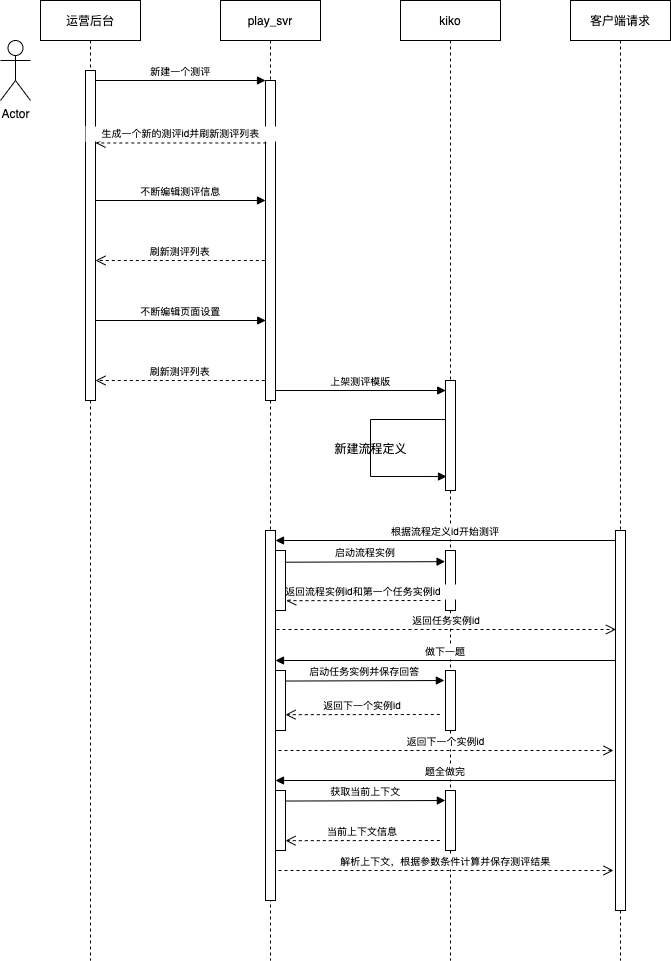

The diagram above was exported from draw.io. Its source (the exported page's mxGraphModel, read from the mxfile embedded in the PNG):
<mxGraphModel dx="1715" dy="556" grid="1" gridSize="10" guides="1" tooltips="1" connect="1" arrows="1" fold="1" page="1" pageScale="1" pageWidth="850" pageHeight="1100" math="0" shadow="0">
  <root>
    <mxCell id="0" />
    <mxCell id="1" parent="0" />
    <mxCell id="3nuBFxr9cyL0pnOWT2aG-1" value="运营后台" style="shape=umlLifeline;perimeter=lifelinePerimeter;container=1;collapsible=0;recursiveResize=0;rounded=0;shadow=0;strokeWidth=1;" parent="1" vertex="1">
      <mxGeometry x="20" y="60" width="100" height="960" as="geometry" />
    </mxCell>
    <mxCell id="3nuBFxr9cyL0pnOWT2aG-2" value="" style="points=[];perimeter=orthogonalPerimeter;rounded=0;shadow=0;strokeWidth=1;" parent="3nuBFxr9cyL0pnOWT2aG-1" vertex="1">
      <mxGeometry x="45" y="70" width="10" height="330" as="geometry" />
    </mxCell>
    <mxCell id="3nuBFxr9cyL0pnOWT2aG-5" value="play_svr" style="shape=umlLifeline;perimeter=lifelinePerimeter;container=1;collapsible=0;recursiveResize=0;rounded=0;shadow=0;strokeWidth=1;" parent="1" vertex="1">
      <mxGeometry x="200" y="60" width="100" height="960" as="geometry" />
    </mxCell>
    <mxCell id="3nuBFxr9cyL0pnOWT2aG-6" value="" style="points=[];perimeter=orthogonalPerimeter;rounded=0;shadow=0;strokeWidth=1;" parent="3nuBFxr9cyL0pnOWT2aG-5" vertex="1">
      <mxGeometry x="45" y="80" width="10" height="320" as="geometry" />
    </mxCell>
    <mxCell id="3nuBFxr9cyL0pnOWT2aG-7" value="生成一个新的测评id并刷新测评列表" style="verticalAlign=bottom;endArrow=open;dashed=1;endSize=8;shadow=0;strokeWidth=1;exitX=0.081;exitY=0.164;exitDx=0;exitDy=0;exitPerimeter=0;fontSize=10;" parent="1" edge="1">
      <mxGeometry relative="1" as="geometry">
        <mxPoint x="75" y="202.48000000000002" as="targetPoint" />
        <mxPoint x="245.81000000000006" y="202.48000000000002" as="sourcePoint" />
      </mxGeometry>
    </mxCell>
    <mxCell id="3nuBFxr9cyL0pnOWT2aG-8" value="新建一个测评" style="verticalAlign=bottom;endArrow=block;entryX=0;entryY=0;shadow=0;strokeWidth=1;fontSize=10;" parent="1" source="3nuBFxr9cyL0pnOWT2aG-2" target="3nuBFxr9cyL0pnOWT2aG-6" edge="1">
      <mxGeometry relative="1" as="geometry">
        <mxPoint x="175" y="140" as="sourcePoint" />
      </mxGeometry>
    </mxCell>
    <mxCell id="_IQ1lsEtTBxcvNftNDux-1" value="kiko" style="shape=umlLifeline;perimeter=lifelinePerimeter;container=1;collapsible=0;recursiveResize=0;rounded=0;shadow=0;strokeWidth=1;" parent="1" vertex="1">
      <mxGeometry x="380" y="60" width="100" height="960" as="geometry" />
    </mxCell>
    <mxCell id="_IQ1lsEtTBxcvNftNDux-2" value="" style="points=[];perimeter=orthogonalPerimeter;rounded=0;shadow=0;strokeWidth=1;" parent="_IQ1lsEtTBxcvNftNDux-1" vertex="1">
      <mxGeometry x="45" y="380" width="10" height="110" as="geometry" />
    </mxCell>
    <mxCell id="_IQ1lsEtTBxcvNftNDux-22" value="" style="edgeStyle=orthogonalEdgeStyle;html=1;align=left;spacingLeft=2;endArrow=block;rounded=0;fontSize=10;entryX=0.103;entryY=0.873;entryDx=0;entryDy=0;entryPerimeter=0;" parent="_IQ1lsEtTBxcvNftNDux-1" target="_IQ1lsEtTBxcvNftNDux-2" edge="1">
      <mxGeometry relative="1" as="geometry">
        <mxPoint x="45" y="419" as="sourcePoint" />
        <Array as="points">
          <mxPoint x="-30" y="419" />
          <mxPoint x="-30" y="476" />
        </Array>
        <mxPoint x="-170" y="470" as="targetPoint" />
      </mxGeometry>
    </mxCell>
    <mxCell id="_IQ1lsEtTBxcvNftNDux-42" value="" style="points=[];perimeter=orthogonalPerimeter;rounded=0;shadow=0;strokeWidth=1;" parent="_IQ1lsEtTBxcvNftNDux-1" vertex="1">
      <mxGeometry x="45" y="550" width="10" height="60" as="geometry" />
    </mxCell>
    <mxCell id="_IQ1lsEtTBxcvNftNDux-3" value="客户端请求" style="shape=umlLifeline;perimeter=lifelinePerimeter;container=1;collapsible=0;recursiveResize=0;rounded=0;shadow=0;strokeWidth=1;" parent="1" vertex="1">
      <mxGeometry x="550" y="60" width="100" height="960" as="geometry" />
    </mxCell>
    <mxCell id="_IQ1lsEtTBxcvNftNDux-31" value="" style="points=[];perimeter=orthogonalPerimeter;rounded=0;shadow=0;strokeWidth=1;" parent="_IQ1lsEtTBxcvNftNDux-3" vertex="1">
      <mxGeometry x="45" y="530" width="10" height="380" as="geometry" />
    </mxCell>
    <mxCell id="_IQ1lsEtTBxcvNftNDux-5" value="不断编辑测评信息" style="verticalAlign=bottom;endArrow=block;entryX=0;entryY=0;shadow=0;strokeWidth=1;fontSize=10;" parent="1" edge="1">
      <mxGeometry relative="1" as="geometry">
        <mxPoint x="74.81034482758628" y="260.0000000000002" as="sourcePoint" />
        <mxPoint x="245" y="260.0000000000002" as="targetPoint" />
      </mxGeometry>
    </mxCell>
    <mxCell id="_IQ1lsEtTBxcvNftNDux-7" value="刷新测评列表" style="verticalAlign=bottom;endArrow=open;dashed=1;endSize=8;shadow=0;strokeWidth=1;exitX=-0.069;exitY=0.271;exitDx=0;exitDy=0;exitPerimeter=0;fontSize=10;" parent="1" edge="1">
      <mxGeometry relative="1" as="geometry">
        <mxPoint x="75" y="320.00000000000006" as="targetPoint" />
        <mxPoint x="244.30999999999995" y="320.00000000000006" as="sourcePoint" />
      </mxGeometry>
    </mxCell>
    <mxCell id="_IQ1lsEtTBxcvNftNDux-10" value="不断编辑页面设置" style="verticalAlign=bottom;endArrow=block;entryX=0;entryY=0;shadow=0;strokeWidth=1;fontSize=10;" parent="1" edge="1">
      <mxGeometry relative="1" as="geometry">
        <mxPoint x="75.00034482758628" y="380.0000000000002" as="sourcePoint" />
        <mxPoint x="245.19" y="380.0000000000002" as="targetPoint" />
      </mxGeometry>
    </mxCell>
    <mxCell id="_IQ1lsEtTBxcvNftNDux-11" value="刷新测评列表" style="verticalAlign=bottom;endArrow=open;dashed=1;endSize=8;shadow=0;strokeWidth=1;exitX=-0.069;exitY=0.271;exitDx=0;exitDy=0;exitPerimeter=0;fontSize=10;" parent="1" edge="1">
      <mxGeometry relative="1" as="geometry">
        <mxPoint x="75" y="440" as="targetPoint" />
        <mxPoint x="244.30999999999995" y="440" as="sourcePoint" />
      </mxGeometry>
    </mxCell>
    <mxCell id="_IQ1lsEtTBxcvNftNDux-12" value="上架测评模版" style="verticalAlign=bottom;endArrow=block;entryX=0;entryY=0;shadow=0;strokeWidth=1;fontSize=10;" parent="1" edge="1">
      <mxGeometry relative="1" as="geometry">
        <mxPoint x="255.00034482758633" y="450.0000000000002" as="sourcePoint" />
        <mxPoint x="425.19000000000005" y="450.0000000000002" as="targetPoint" />
      </mxGeometry>
    </mxCell>
    <mxCell id="_IQ1lsEtTBxcvNftNDux-17" value="Actor" style="shape=umlActor;verticalLabelPosition=bottom;verticalAlign=top;html=1;fontSize=10;" parent="1" vertex="1">
      <mxGeometry x="-20" y="100" width="30" height="60" as="geometry" />
    </mxCell>
    <mxCell id="_IQ1lsEtTBxcvNftNDux-27" value="" style="points=[];perimeter=orthogonalPerimeter;rounded=0;shadow=0;strokeWidth=1;" parent="1" vertex="1">
      <mxGeometry x="245" y="590" width="10" height="370" as="geometry" />
    </mxCell>
    <mxCell id="_IQ1lsEtTBxcvNftNDux-28" value="根据流程定义id开始测评" style="verticalAlign=bottom;endArrow=block;shadow=0;strokeWidth=1;fontSize=10;" parent="1" source="_IQ1lsEtTBxcvNftNDux-31" edge="1">
      <mxGeometry relative="1" as="geometry">
        <mxPoint x="595" y="599.8399999999999" as="sourcePoint" />
        <mxPoint x="255" y="600" as="targetPoint" />
      </mxGeometry>
    </mxCell>
    <mxCell id="_IQ1lsEtTBxcvNftNDux-29" value="&lt;blockquote&gt;&lt;span style=&quot;font-size: 11px&quot;&gt;新建流程定义&lt;/span&gt;&lt;/blockquote&gt;" style="text;strokeColor=none;fillColor=none;html=1;fontSize=10;fontStyle=0;verticalAlign=middle;align=center;" parent="1" vertex="1">
      <mxGeometry x="330" y="503" width="40" height="10" as="geometry" />
    </mxCell>
    <mxCell id="_IQ1lsEtTBxcvNftNDux-30" value="返回流程实例id和第一个任务实例id" style="verticalAlign=bottom;endArrow=open;dashed=1;endSize=8;shadow=0;strokeWidth=1;fontSize=10;entryX=1.071;entryY=0.836;entryDx=0;entryDy=0;entryPerimeter=0;" parent="1" target="_IQ1lsEtTBxcvNftNDux-41" edge="1">
      <mxGeometry relative="1" as="geometry">
        <mxPoint x="423" y="660" as="targetPoint" />
        <mxPoint x="420" y="660" as="sourcePoint" />
      </mxGeometry>
    </mxCell>
    <mxCell id="_IQ1lsEtTBxcvNftNDux-32" value="做下一题" style="verticalAlign=bottom;endArrow=block;shadow=0;strokeWidth=1;fontSize=10;" parent="1" edge="1">
      <mxGeometry relative="1" as="geometry">
        <mxPoint x="595" y="720" as="sourcePoint" />
        <mxPoint x="255" y="720" as="targetPoint" />
      </mxGeometry>
    </mxCell>
    <mxCell id="_IQ1lsEtTBxcvNftNDux-33" value="返回下一个实例id" style="verticalAlign=bottom;endArrow=open;dashed=1;endSize=8;shadow=0;strokeWidth=1;fontSize=10;" parent="1" edge="1">
      <mxGeometry relative="1" as="geometry">
        <mxPoint x="593" y="810" as="targetPoint" />
        <mxPoint x="258" y="810" as="sourcePoint" />
      </mxGeometry>
    </mxCell>
    <mxCell id="_IQ1lsEtTBxcvNftNDux-38" value="题全做完" style="verticalAlign=bottom;endArrow=block;shadow=0;strokeWidth=1;fontSize=10;" parent="1" edge="1">
      <mxGeometry relative="1" as="geometry">
        <mxPoint x="595" y="840" as="sourcePoint" />
        <mxPoint x="255" y="840" as="targetPoint" />
      </mxGeometry>
    </mxCell>
    <mxCell id="_IQ1lsEtTBxcvNftNDux-39" value="解析上下文，根据参数条件计算并保存测评结果" style="verticalAlign=bottom;endArrow=open;dashed=1;endSize=8;shadow=0;strokeWidth=1;fontSize=10;" parent="1" edge="1">
      <mxGeometry relative="1" as="geometry">
        <mxPoint x="593" y="930" as="targetPoint" />
        <mxPoint x="258" y="930" as="sourcePoint" />
      </mxGeometry>
    </mxCell>
    <mxCell id="_IQ1lsEtTBxcvNftNDux-41" value="" style="points=[];perimeter=orthogonalPerimeter;rounded=0;shadow=0;strokeWidth=1;" parent="1" vertex="1">
      <mxGeometry x="255" y="610" width="10" height="60" as="geometry" />
    </mxCell>
    <mxCell id="_IQ1lsEtTBxcvNftNDux-43" value="启动流程实例" style="verticalAlign=bottom;endArrow=block;shadow=0;strokeWidth=1;fontSize=10;exitX=1.071;exitY=0.245;exitDx=0;exitDy=0;exitPerimeter=0;entryX=-0.043;entryY=0.236;entryDx=0;entryDy=0;entryPerimeter=0;" parent="1" edge="1">
      <mxGeometry relative="1" as="geometry">
        <mxPoint x="265.7099999999998" y="621.7" as="sourcePoint" />
        <mxPoint x="424.56999999999994" y="621.1600000000001" as="targetPoint" />
      </mxGeometry>
    </mxCell>
    <mxCell id="_IQ1lsEtTBxcvNftNDux-44" value="返回任务实例id" style="verticalAlign=bottom;endArrow=open;dashed=1;endSize=8;shadow=0;strokeWidth=1;fontSize=10;" parent="1" edge="1">
      <mxGeometry relative="1" as="geometry">
        <mxPoint x="595.5" y="689" as="targetPoint" />
        <mxPoint x="256" y="689" as="sourcePoint" />
        <Array as="points">
          <mxPoint x="476" y="689" />
        </Array>
      </mxGeometry>
    </mxCell>
    <mxCell id="_IQ1lsEtTBxcvNftNDux-45" value="" style="points=[];perimeter=orthogonalPerimeter;rounded=0;shadow=0;strokeWidth=1;" parent="1" vertex="1">
      <mxGeometry x="425" y="730" width="10" height="60" as="geometry" />
    </mxCell>
    <mxCell id="_IQ1lsEtTBxcvNftNDux-46" value="启动任务实例并保存回答" style="verticalAlign=bottom;endArrow=block;shadow=0;strokeWidth=1;fontSize=10;exitX=1.071;exitY=0.245;exitDx=0;exitDy=0;exitPerimeter=0;entryX=-0.043;entryY=0.236;entryDx=0;entryDy=0;entryPerimeter=0;" parent="1" edge="1">
      <mxGeometry relative="1" as="geometry">
        <mxPoint x="264.99999999999983" y="740.5400000000001" as="sourcePoint" />
        <mxPoint x="423.85999999999996" y="740.0000000000001" as="targetPoint" />
      </mxGeometry>
    </mxCell>
    <mxCell id="_IQ1lsEtTBxcvNftNDux-47" value="" style="points=[];perimeter=orthogonalPerimeter;rounded=0;shadow=0;strokeWidth=1;" parent="1" vertex="1">
      <mxGeometry x="255" y="730" width="10" height="60" as="geometry" />
    </mxCell>
    <mxCell id="_IQ1lsEtTBxcvNftNDux-48" value="返回下一个实例id" style="verticalAlign=bottom;endArrow=open;dashed=1;endSize=8;shadow=0;strokeWidth=1;fontSize=10;entryX=1.071;entryY=0.836;entryDx=0;entryDy=0;entryPerimeter=0;" parent="1" edge="1">
      <mxGeometry relative="1" as="geometry">
        <mxPoint x="264.99999999999983" y="774.1600000000001" as="targetPoint" />
        <mxPoint x="419.29" y="774" as="sourcePoint" />
      </mxGeometry>
    </mxCell>
    <mxCell id="_IQ1lsEtTBxcvNftNDux-49" value="" style="points=[];perimeter=orthogonalPerimeter;rounded=0;shadow=0;strokeWidth=1;" parent="1" vertex="1">
      <mxGeometry x="255" y="850" width="10" height="60" as="geometry" />
    </mxCell>
    <mxCell id="_IQ1lsEtTBxcvNftNDux-50" value="" style="points=[];perimeter=orthogonalPerimeter;rounded=0;shadow=0;strokeWidth=1;" parent="1" vertex="1">
      <mxGeometry x="425" y="850" width="10" height="60" as="geometry" />
    </mxCell>
    <mxCell id="_IQ1lsEtTBxcvNftNDux-51" value="获取当前上下文" style="verticalAlign=bottom;endArrow=block;shadow=0;strokeWidth=1;fontSize=10;exitX=1.071;exitY=0.245;exitDx=0;exitDy=0;exitPerimeter=0;entryX=-0.043;entryY=0.236;entryDx=0;entryDy=0;entryPerimeter=0;" parent="1" edge="1">
      <mxGeometry relative="1" as="geometry">
        <mxPoint x="265.9999999999998" y="860.5399999999997" as="sourcePoint" />
        <mxPoint x="424.8599999999999" y="860" as="targetPoint" />
      </mxGeometry>
    </mxCell>
    <mxCell id="_IQ1lsEtTBxcvNftNDux-52" value="当前上下文信息" style="verticalAlign=bottom;endArrow=open;dashed=1;endSize=8;shadow=0;strokeWidth=1;fontSize=10;entryX=1.071;entryY=0.836;entryDx=0;entryDy=0;entryPerimeter=0;" parent="1" edge="1">
      <mxGeometry relative="1" as="geometry">
        <mxPoint x="264.9999999999998" y="900.1600000000001" as="targetPoint" />
        <mxPoint x="419.28999999999974" y="900" as="sourcePoint" />
      </mxGeometry>
    </mxCell>
  </root>
</mxGraphModel>